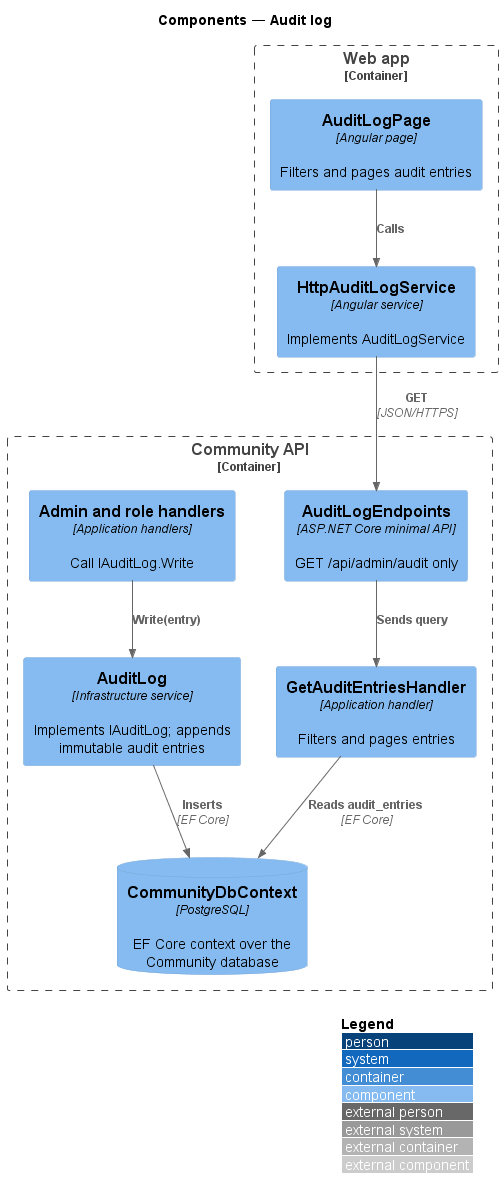

The diagram above was rendered by PlantUML. Its source (embedded in the PNG):
@startuml
!include <C4/C4_Component>
LAYOUT_WITH_LEGEND()
title Components — Audit log
Container_Boundary(web, "Web app") {
  Component(page, "AuditLogPage", "Angular page", "Filters and pages audit entries")
  Component(svc, "HttpAuditLogService", "Angular service", "Implements AuditLogService")
}
Container_Boundary(api, "Community API") {
  Component(ep, "AuditLogEndpoints", "ASP.NET Core minimal API", "GET /api/admin/audit only")
  Component(q, "GetAuditEntriesHandler", "Application handler", "Filters and pages entries")
  Component(writers, "Admin and role handlers", "Application handlers", "Call IAuditLog.Write")
  Component(audit, "AuditLog", "Infrastructure service", "Implements IAuditLog; appends immutable audit entries")
  ComponentDb(db, "CommunityDbContext", "PostgreSQL", "EF Core context over the Community database")
}
Rel(page, svc, "Calls")
Rel(svc, ep, "GET", "JSON/HTTPS")
Rel(ep, q, "Sends query")
Rel(q, db, "Reads audit_entries", "EF Core")
Rel(writers, audit, "Write(entry)")
Rel(audit, db, "Inserts", "EF Core")
@enduml